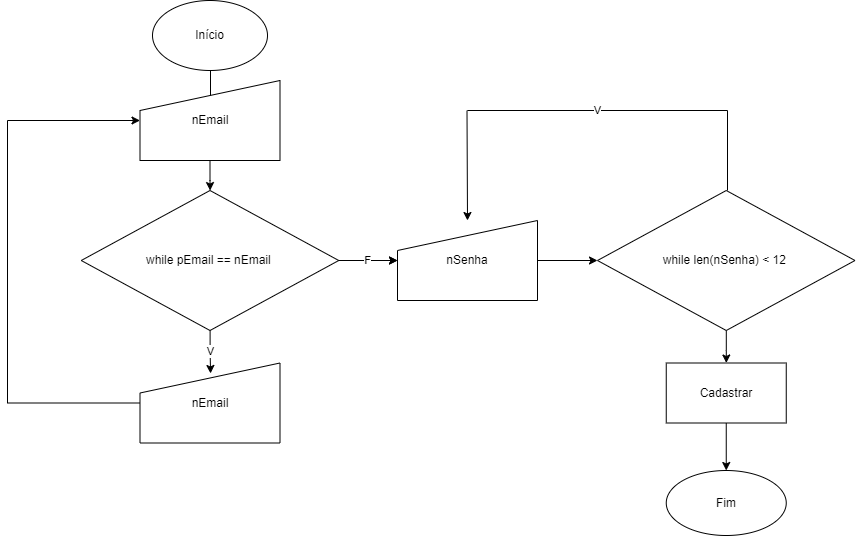

The diagram above was exported from draw.io. Its source (the exported page's mxGraphModel, read from the mxfile embedded in the PNG):
<mxGraphModel dx="1108" dy="482" grid="1" gridSize="10" guides="1" tooltips="1" connect="1" arrows="1" fold="1" page="1" pageScale="1" pageWidth="1100" pageHeight="850" math="0" shadow="0">
  <root>
    <mxCell id="0" />
    <mxCell id="1" parent="0" />
    <mxCell id="8BmJNil82aeMja1u4eYf-7" value="" style="edgeStyle=orthogonalEdgeStyle;rounded=0;orthogonalLoop=1;jettySize=auto;html=1;" parent="1" edge="1">
      <mxGeometry relative="1" as="geometry">
        <mxPoint x="383" y="120" as="targetPoint" />
        <Array as="points">
          <mxPoint x="383" y="120" />
        </Array>
        <mxPoint x="382.5" y="80" as="sourcePoint" />
      </mxGeometry>
    </mxCell>
    <mxCell id="8BmJNil82aeMja1u4eYf-1" value="Início" style="ellipse;whiteSpace=wrap;html=1;" parent="1" vertex="1">
      <mxGeometry x="325" y="10" width="115" height="70" as="geometry" />
    </mxCell>
    <mxCell id="8BmJNil82aeMja1u4eYf-6" value="" style="edgeStyle=orthogonalEdgeStyle;rounded=0;orthogonalLoop=1;jettySize=auto;html=1;" parent="1" source="8BmJNil82aeMja1u4eYf-2" target="8BmJNil82aeMja1u4eYf-3" edge="1">
      <mxGeometry relative="1" as="geometry" />
    </mxCell>
    <mxCell id="8BmJNil82aeMja1u4eYf-2" value="nEmail" style="shape=manualInput;whiteSpace=wrap;html=1;" parent="1" vertex="1">
      <mxGeometry x="312.5" y="90" width="140" height="80" as="geometry" />
    </mxCell>
    <mxCell id="bhhEUYAS0hwixbCv0ZrC-10" value="V" style="edgeStyle=orthogonalEdgeStyle;rounded=0;orthogonalLoop=1;jettySize=auto;html=1;entryX=0.504;entryY=0.131;entryDx=0;entryDy=0;entryPerimeter=0;" edge="1" parent="1" source="8BmJNil82aeMja1u4eYf-3" target="bhhEUYAS0hwixbCv0ZrC-8">
      <mxGeometry relative="1" as="geometry" />
    </mxCell>
    <mxCell id="bhhEUYAS0hwixbCv0ZrC-12" style="edgeStyle=orthogonalEdgeStyle;rounded=0;orthogonalLoop=1;jettySize=auto;html=1;entryX=0;entryY=0.5;entryDx=0;entryDy=0;" edge="1" parent="1" source="8BmJNil82aeMja1u4eYf-3">
      <mxGeometry relative="1" as="geometry">
        <mxPoint x="570" y="270" as="targetPoint" />
      </mxGeometry>
    </mxCell>
    <mxCell id="bhhEUYAS0hwixbCv0ZrC-14" value="F" style="edgeStyle=orthogonalEdgeStyle;rounded=0;orthogonalLoop=1;jettySize=auto;html=1;" edge="1" parent="1" source="8BmJNil82aeMja1u4eYf-3">
      <mxGeometry relative="1" as="geometry">
        <mxPoint x="570" y="270" as="targetPoint" />
      </mxGeometry>
    </mxCell>
    <mxCell id="8BmJNil82aeMja1u4eYf-3" value="while pEmail == nEmail&amp;nbsp;" style="rhombus;whiteSpace=wrap;html=1;direction=west;" parent="1" vertex="1">
      <mxGeometry x="253.75" y="200" width="257.5" height="140" as="geometry" />
    </mxCell>
    <mxCell id="8BmJNil82aeMja1u4eYf-13" value="Fim" style="ellipse;whiteSpace=wrap;html=1;" parent="1" vertex="1">
      <mxGeometry x="838.75" y="480" width="120" height="65" as="geometry" />
    </mxCell>
    <mxCell id="bhhEUYAS0hwixbCv0ZrC-11" style="edgeStyle=orthogonalEdgeStyle;rounded=0;orthogonalLoop=1;jettySize=auto;html=1;" edge="1" parent="1" source="bhhEUYAS0hwixbCv0ZrC-8" target="8BmJNil82aeMja1u4eYf-2">
      <mxGeometry relative="1" as="geometry">
        <mxPoint x="200" y="130" as="targetPoint" />
        <Array as="points">
          <mxPoint x="180" y="413" />
          <mxPoint x="180" y="130" />
        </Array>
      </mxGeometry>
    </mxCell>
    <mxCell id="bhhEUYAS0hwixbCv0ZrC-8" value="nEmail" style="shape=manualInput;whiteSpace=wrap;html=1;" vertex="1" parent="1">
      <mxGeometry x="312.5" y="372.5" width="140" height="80" as="geometry" />
    </mxCell>
    <mxCell id="bhhEUYAS0hwixbCv0ZrC-22" style="edgeStyle=orthogonalEdgeStyle;rounded=0;orthogonalLoop=1;jettySize=auto;html=1;entryX=1;entryY=0.5;entryDx=0;entryDy=0;" edge="1" parent="1" source="bhhEUYAS0hwixbCv0ZrC-17" target="bhhEUYAS0hwixbCv0ZrC-18">
      <mxGeometry relative="1" as="geometry" />
    </mxCell>
    <mxCell id="bhhEUYAS0hwixbCv0ZrC-17" value="nSenha" style="shape=manualInput;whiteSpace=wrap;html=1;" vertex="1" parent="1">
      <mxGeometry x="570" y="230" width="140" height="80" as="geometry" />
    </mxCell>
    <mxCell id="bhhEUYAS0hwixbCv0ZrC-31" style="edgeStyle=orthogonalEdgeStyle;rounded=0;orthogonalLoop=1;jettySize=auto;html=1;" edge="1" parent="1" source="bhhEUYAS0hwixbCv0ZrC-18" target="bhhEUYAS0hwixbCv0ZrC-30">
      <mxGeometry relative="1" as="geometry" />
    </mxCell>
    <mxCell id="bhhEUYAS0hwixbCv0ZrC-18" value="while len(nSenha) &amp;lt; 12&amp;nbsp;" style="rhombus;whiteSpace=wrap;html=1;direction=west;" vertex="1" parent="1">
      <mxGeometry x="770" y="200" width="257.5" height="140" as="geometry" />
    </mxCell>
    <mxCell id="bhhEUYAS0hwixbCv0ZrC-25" value="" style="endArrow=none;html=1;rounded=0;" edge="1" parent="1">
      <mxGeometry width="50" height="50" relative="1" as="geometry">
        <mxPoint x="900" y="200" as="sourcePoint" />
        <mxPoint x="900" y="120" as="targetPoint" />
      </mxGeometry>
    </mxCell>
    <mxCell id="bhhEUYAS0hwixbCv0ZrC-26" value="V" style="endArrow=none;html=1;rounded=0;" edge="1" parent="1">
      <mxGeometry width="50" height="50" relative="1" as="geometry">
        <mxPoint x="640" y="120" as="sourcePoint" />
        <mxPoint x="900" y="120" as="targetPoint" />
        <Array as="points" />
      </mxGeometry>
    </mxCell>
    <mxCell id="bhhEUYAS0hwixbCv0ZrC-27" value="" style="endArrow=classic;html=1;rounded=0;entryX=0.5;entryY=0;entryDx=0;entryDy=0;" edge="1" parent="1" target="bhhEUYAS0hwixbCv0ZrC-17">
      <mxGeometry width="50" height="50" relative="1" as="geometry">
        <mxPoint x="639.5" y="120" as="sourcePoint" />
        <mxPoint x="639.5" y="160" as="targetPoint" />
      </mxGeometry>
    </mxCell>
    <mxCell id="bhhEUYAS0hwixbCv0ZrC-32" value="" style="edgeStyle=orthogonalEdgeStyle;rounded=0;orthogonalLoop=1;jettySize=auto;html=1;" edge="1" parent="1" source="bhhEUYAS0hwixbCv0ZrC-30" target="8BmJNil82aeMja1u4eYf-13">
      <mxGeometry relative="1" as="geometry" />
    </mxCell>
    <mxCell id="bhhEUYAS0hwixbCv0ZrC-30" value="Cadastrar" style="rounded=0;whiteSpace=wrap;html=1;" vertex="1" parent="1">
      <mxGeometry x="838.75" y="372.5" width="120" height="60" as="geometry" />
    </mxCell>
  </root>
</mxGraphModel>